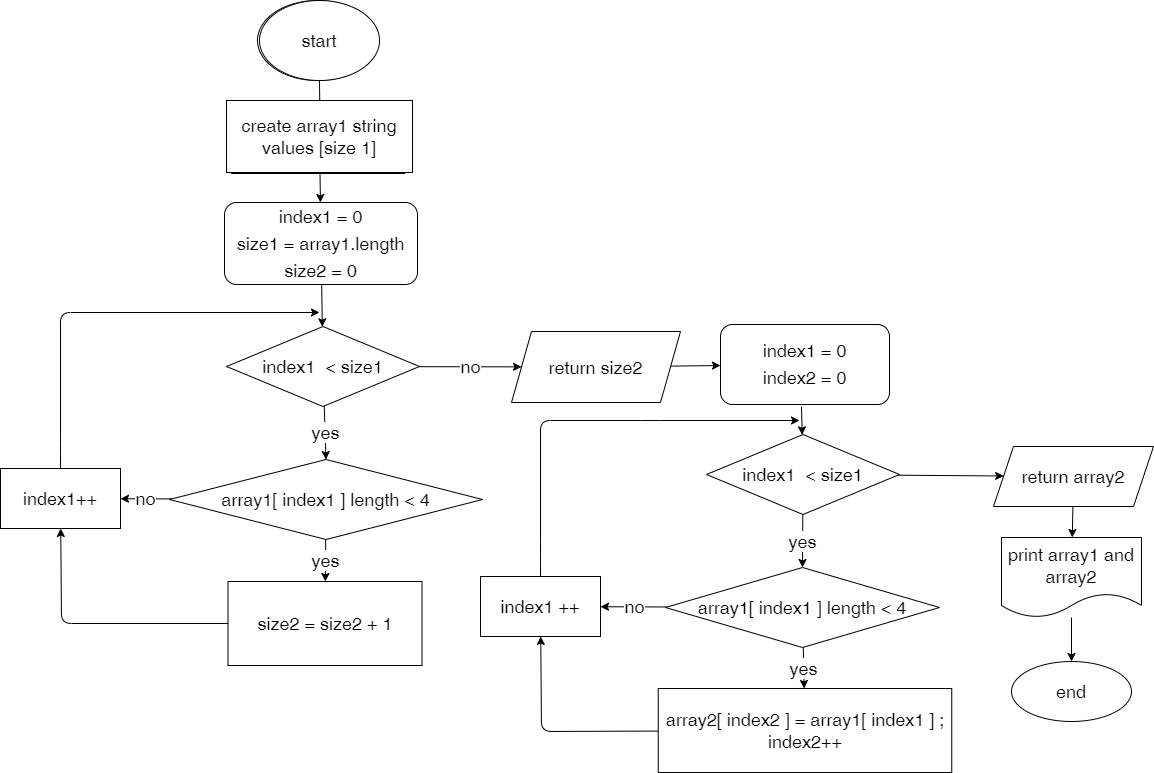

The diagram above was exported from draw.io. Its source (the exported page's mxGraphModel, read from the mxfile embedded in the PNG):
<mxGraphModel dx="1267" dy="1058" grid="0" gridSize="10" guides="1" tooltips="1" connect="1" arrows="1" fold="1" page="0" pageScale="1" pageWidth="850" pageHeight="1100" math="0" shadow="0">
  <root>
    <mxCell id="0" />
    <mxCell id="1" parent="0" />
    <mxCell id="4" value="" style="edgeStyle=none;html=1;fontSize=18;" parent="1" edge="1">
      <mxGeometry relative="1" as="geometry">
        <mxPoint x="321" y="-27" as="sourcePoint" />
        <mxPoint x="321.3543689320388" y="6" as="targetPoint" />
      </mxGeometry>
    </mxCell>
    <mxCell id="2" value="start" style="ellipse;whiteSpace=wrap;html=1;fontSize=18;" parent="1" vertex="1">
      <mxGeometry x="259" y="-107" width="120" height="80" as="geometry" />
    </mxCell>
    <mxCell id="3" value="create array1 string values" style="whiteSpace=wrap;html=1;fontSize=18;" parent="1" vertex="1">
      <mxGeometry x="233" y="6" width="173" height="60" as="geometry" />
    </mxCell>
    <mxCell id="10" value="yes" style="edgeStyle=none;html=1;fontSize=18;" parent="1" source="7" target="9" edge="1">
      <mxGeometry relative="1" as="geometry" />
    </mxCell>
    <mxCell id="13" value="no" style="edgeStyle=none;html=1;fontSize=18;" parent="1" source="7" target="11" edge="1">
      <mxGeometry relative="1" as="geometry" />
    </mxCell>
    <mxCell id="7" value="array1[ index1 ] length &amp;lt; 4" style="rhombus;whiteSpace=wrap;html=1;fontSize=18;" parent="1" vertex="1">
      <mxGeometry x="171" y="352" width="313" height="80" as="geometry" />
    </mxCell>
    <mxCell id="12" value="" style="edgeStyle=none;html=1;fontSize=18;" parent="1" source="9" target="11" edge="1">
      <mxGeometry relative="1" as="geometry">
        <Array as="points">
          <mxPoint x="63" y="516" />
        </Array>
      </mxGeometry>
    </mxCell>
    <mxCell id="9" value="size2 = size2 + 1" style="whiteSpace=wrap;html=1;fontSize=18;" parent="1" vertex="1">
      <mxGeometry x="229.5" y="474" width="194" height="84" as="geometry" />
    </mxCell>
    <mxCell id="14" value="" style="edgeStyle=none;html=1;fontSize=18;" parent="1" source="11" edge="1">
      <mxGeometry relative="1" as="geometry">
        <mxPoint x="321" y="205" as="targetPoint" />
        <Array as="points">
          <mxPoint x="62" y="337" />
          <mxPoint x="62" y="205" />
        </Array>
      </mxGeometry>
    </mxCell>
    <mxCell id="11" value="index1++" style="whiteSpace=wrap;html=1;fontSize=18;" parent="1" vertex="1">
      <mxGeometry x="2" y="361" width="120" height="60" as="geometry" />
    </mxCell>
    <mxCell id="35" value="" style="edgeStyle=none;html=1;" edge="1" parent="1" source="15" target="31">
      <mxGeometry relative="1" as="geometry" />
    </mxCell>
    <mxCell id="15" value="return size2" style="shape=parallelogram;perimeter=parallelogramPerimeter;whiteSpace=wrap;html=1;fixedSize=1;fontSize=18;" parent="1" vertex="1">
      <mxGeometry x="513" y="224" width="169" height="71" as="geometry" />
    </mxCell>
    <mxCell id="17" value="end" style="ellipse;whiteSpace=wrap;html=1;fontSize=18;" parent="1" vertex="1">
      <mxGeometry x="1013" y="554" width="120" height="60" as="geometry" />
    </mxCell>
    <mxCell id="19" value="start" style="ellipse;whiteSpace=wrap;html=1;fontSize=18;" parent="1" vertex="1">
      <mxGeometry x="261" y="-107" width="120" height="80" as="geometry" />
    </mxCell>
    <mxCell id="29" value="" style="edgeStyle=none;html=1;" edge="1" parent="1" source="20" target="28">
      <mxGeometry relative="1" as="geometry" />
    </mxCell>
    <mxCell id="20" value="create array1 string values [size 1]" style="whiteSpace=wrap;html=1;fontSize=18;" parent="1" vertex="1">
      <mxGeometry x="228" y="-7" width="186" height="72" as="geometry" />
    </mxCell>
    <mxCell id="23" value="yes" style="edgeStyle=none;html=1;entryX=0.5;entryY=0;entryDx=0;entryDy=0;strokeWidth=1;fontSize=18;" parent="1" source="21" target="7" edge="1">
      <mxGeometry relative="1" as="geometry">
        <mxPoint x="304.5" y="310" as="targetPoint" />
      </mxGeometry>
    </mxCell>
    <mxCell id="24" value="no" style="edgeStyle=none;html=1;fontSize=18;strokeWidth=1;" parent="1" source="21" target="15" edge="1">
      <mxGeometry relative="1" as="geometry" />
    </mxCell>
    <mxCell id="21" value="index1&amp;nbsp; &amp;lt; size1" style="rhombus;whiteSpace=wrap;html=1;fontSize=18;" parent="1" vertex="1">
      <mxGeometry x="228" y="219" width="193" height="80" as="geometry" />
    </mxCell>
    <mxCell id="30" value="" style="edgeStyle=none;html=1;" edge="1" parent="1" source="28" target="21">
      <mxGeometry relative="1" as="geometry" />
    </mxCell>
    <mxCell id="28" value="&lt;span style=&quot;font-size: 18px&quot;&gt;index1 = 0&lt;/span&gt;&lt;br style=&quot;font-size: 18px&quot;&gt;&lt;span style=&quot;font-size: 18px&quot;&gt;size1 = array1.length&lt;/span&gt;&lt;br style=&quot;font-size: 18px&quot;&gt;&lt;span style=&quot;font-size: 18px&quot;&gt;size2 = 0&lt;/span&gt;" style="rounded=1;whiteSpace=wrap;html=1;" vertex="1" parent="1">
      <mxGeometry x="226" y="95" width="193" height="82" as="geometry" />
    </mxCell>
    <mxCell id="31" value="&lt;span style=&quot;font-size: 18px&quot;&gt;index1 = 0&lt;/span&gt;&lt;br style=&quot;font-size: 18px&quot;&gt;&lt;span style=&quot;font-size: 18px&quot;&gt;index2 = 0&lt;/span&gt;" style="rounded=1;whiteSpace=wrap;html=1;" vertex="1" parent="1">
      <mxGeometry x="722" y="217" width="169" height="80" as="geometry" />
    </mxCell>
    <mxCell id="36" value="yes" style="edgeStyle=none;html=1;fontSize=18;" edge="1" source="38" target="40" parent="1">
      <mxGeometry relative="1" as="geometry" />
    </mxCell>
    <mxCell id="37" value="no" style="edgeStyle=none;html=1;fontSize=18;" edge="1" source="38" target="42" parent="1">
      <mxGeometry relative="1" as="geometry" />
    </mxCell>
    <mxCell id="38" value="array1[ index1 ] length &amp;lt; 4" style="rhombus;whiteSpace=wrap;html=1;fontSize=18;" vertex="1" parent="1">
      <mxGeometry x="667" y="460" width="274" height="80" as="geometry" />
    </mxCell>
    <mxCell id="39" value="" style="edgeStyle=none;html=1;fontSize=18;" edge="1" source="40" target="42" parent="1">
      <mxGeometry relative="1" as="geometry">
        <Array as="points">
          <mxPoint x="543" y="624" />
        </Array>
      </mxGeometry>
    </mxCell>
    <mxCell id="40" value="array2[ index2 ] = array1[ index1 ] ; index2++" style="whiteSpace=wrap;html=1;fontSize=18;" vertex="1" parent="1">
      <mxGeometry x="659.75" y="581" width="293.5" height="84" as="geometry" />
    </mxCell>
    <mxCell id="41" value="" style="edgeStyle=none;html=1;fontSize=18;" edge="1" source="42" parent="1">
      <mxGeometry relative="1" as="geometry">
        <mxPoint x="801" y="313" as="targetPoint" />
        <Array as="points">
          <mxPoint x="542" y="445" />
          <mxPoint x="542" y="313" />
          <mxPoint x="652" y="313" />
        </Array>
      </mxGeometry>
    </mxCell>
    <mxCell id="42" value="index1 ++" style="whiteSpace=wrap;html=1;fontSize=18;" vertex="1" parent="1">
      <mxGeometry x="482" y="469" width="120" height="60" as="geometry" />
    </mxCell>
    <mxCell id="43" value="yes" style="edgeStyle=none;html=1;entryX=0.5;entryY=0;entryDx=0;entryDy=0;strokeWidth=1;fontSize=18;" edge="1" source="44" target="38" parent="1">
      <mxGeometry relative="1" as="geometry">
        <mxPoint x="784.5" y="418" as="targetPoint" />
      </mxGeometry>
    </mxCell>
    <mxCell id="47" value="" style="edgeStyle=none;html=1;" edge="1" parent="1" source="44" target="46">
      <mxGeometry relative="1" as="geometry" />
    </mxCell>
    <mxCell id="44" value="index1&amp;nbsp; &amp;lt; size1" style="rhombus;whiteSpace=wrap;html=1;fontSize=18;" vertex="1" parent="1">
      <mxGeometry x="708" y="327" width="193" height="80" as="geometry" />
    </mxCell>
    <mxCell id="45" value="" style="edgeStyle=none;html=1;" edge="1" target="44" parent="1">
      <mxGeometry relative="1" as="geometry">
        <mxPoint x="803.0344827586207" y="299" as="sourcePoint" />
      </mxGeometry>
    </mxCell>
    <mxCell id="49" value="" style="edgeStyle=none;html=1;" edge="1" parent="1" source="46" target="48">
      <mxGeometry relative="1" as="geometry" />
    </mxCell>
    <mxCell id="46" value="return array2" style="shape=parallelogram;perimeter=parallelogramPerimeter;whiteSpace=wrap;html=1;fixedSize=1;fontSize=18;" vertex="1" parent="1">
      <mxGeometry x="995" y="339" width="160" height="60" as="geometry" />
    </mxCell>
    <mxCell id="50" value="" style="edgeStyle=none;html=1;" edge="1" parent="1" source="48" target="17">
      <mxGeometry relative="1" as="geometry" />
    </mxCell>
    <mxCell id="48" value="print array1 and array2" style="shape=document;whiteSpace=wrap;html=1;boundedLbl=1;fontSize=18;" vertex="1" parent="1">
      <mxGeometry x="1003" y="430" width="140" height="80" as="geometry" />
    </mxCell>
  </root>
</mxGraphModel>